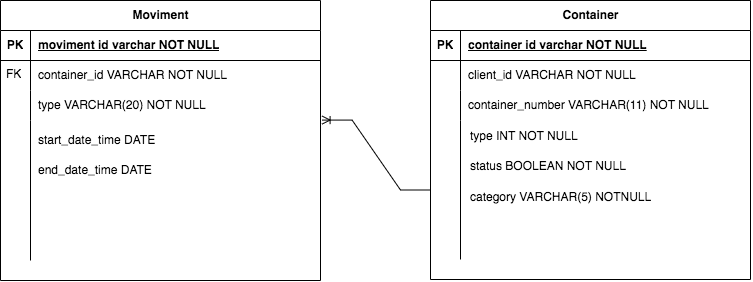

The diagram above was exported from draw.io. Its source (the exported page's mxGraphModel, read from the mxfile embedded in the PNG):
<mxGraphModel dx="1481" dy="781" grid="1" gridSize="10" guides="1" tooltips="1" connect="1" arrows="1" fold="1" page="1" pageScale="1" pageWidth="827" pageHeight="1169" math="0" shadow="0">
  <root>
    <mxCell id="0" />
    <mxCell id="1" parent="0" />
    <mxCell id="-CT3wYaOr0tFVV3wqvUg-3" value="Container" style="shape=table;startSize=30;container=1;collapsible=1;childLayout=tableLayout;fixedRows=1;rowLines=0;fontStyle=1;align=center;resizeLast=1;html=1;" vertex="1" parent="1">
      <mxGeometry x="470" y="200" width="320" height="279" as="geometry" />
    </mxCell>
    <mxCell id="-CT3wYaOr0tFVV3wqvUg-4" value="" style="shape=tableRow;horizontal=0;startSize=0;swimlaneHead=0;swimlaneBody=0;fillColor=none;collapsible=0;dropTarget=0;points=[[0,0.5],[1,0.5]];portConstraint=eastwest;top=0;left=0;right=0;bottom=1;" vertex="1" parent="-CT3wYaOr0tFVV3wqvUg-3">
      <mxGeometry y="30" width="320" height="30" as="geometry" />
    </mxCell>
    <mxCell id="-CT3wYaOr0tFVV3wqvUg-5" value="PK" style="shape=partialRectangle;connectable=0;fillColor=none;top=0;left=0;bottom=0;right=0;fontStyle=1;overflow=hidden;whiteSpace=wrap;html=1;" vertex="1" parent="-CT3wYaOr0tFVV3wqvUg-4">
      <mxGeometry width="30" height="30" as="geometry">
        <mxRectangle width="30" height="30" as="alternateBounds" />
      </mxGeometry>
    </mxCell>
    <mxCell id="-CT3wYaOr0tFVV3wqvUg-6" value="container id varchar NOT NULL" style="shape=partialRectangle;connectable=0;fillColor=none;top=0;left=0;bottom=0;right=0;align=left;spacingLeft=6;fontStyle=5;overflow=hidden;whiteSpace=wrap;html=1;" vertex="1" parent="-CT3wYaOr0tFVV3wqvUg-4">
      <mxGeometry x="30" width="290" height="30" as="geometry">
        <mxRectangle width="290" height="30" as="alternateBounds" />
      </mxGeometry>
    </mxCell>
    <mxCell id="-CT3wYaOr0tFVV3wqvUg-7" value="" style="shape=tableRow;horizontal=0;startSize=0;swimlaneHead=0;swimlaneBody=0;fillColor=none;collapsible=0;dropTarget=0;points=[[0,0.5],[1,0.5]];portConstraint=eastwest;top=0;left=0;right=0;bottom=0;" vertex="1" parent="-CT3wYaOr0tFVV3wqvUg-3">
      <mxGeometry y="60" width="320" height="30" as="geometry" />
    </mxCell>
    <mxCell id="-CT3wYaOr0tFVV3wqvUg-8" value="" style="shape=partialRectangle;connectable=0;fillColor=none;top=0;left=0;bottom=0;right=0;editable=1;overflow=hidden;whiteSpace=wrap;html=1;" vertex="1" parent="-CT3wYaOr0tFVV3wqvUg-7">
      <mxGeometry width="30" height="30" as="geometry">
        <mxRectangle width="30" height="30" as="alternateBounds" />
      </mxGeometry>
    </mxCell>
    <mxCell id="-CT3wYaOr0tFVV3wqvUg-9" value="client_id VARCHAR NOT NULL" style="shape=partialRectangle;connectable=0;fillColor=none;top=0;left=0;bottom=0;right=0;align=left;spacingLeft=6;overflow=hidden;whiteSpace=wrap;html=1;" vertex="1" parent="-CT3wYaOr0tFVV3wqvUg-7">
      <mxGeometry x="30" width="290" height="30" as="geometry">
        <mxRectangle width="290" height="30" as="alternateBounds" />
      </mxGeometry>
    </mxCell>
    <mxCell id="-CT3wYaOr0tFVV3wqvUg-10" value="" style="shape=tableRow;horizontal=0;startSize=0;swimlaneHead=0;swimlaneBody=0;fillColor=none;collapsible=0;dropTarget=0;points=[[0,0.5],[1,0.5]];portConstraint=eastwest;top=0;left=0;right=0;bottom=0;" vertex="1" parent="-CT3wYaOr0tFVV3wqvUg-3">
      <mxGeometry y="90" width="320" height="30" as="geometry" />
    </mxCell>
    <mxCell id="-CT3wYaOr0tFVV3wqvUg-11" value="" style="shape=partialRectangle;connectable=0;fillColor=none;top=0;left=0;bottom=0;right=0;editable=1;overflow=hidden;whiteSpace=wrap;html=1;" vertex="1" parent="-CT3wYaOr0tFVV3wqvUg-10">
      <mxGeometry width="30" height="30" as="geometry">
        <mxRectangle width="30" height="30" as="alternateBounds" />
      </mxGeometry>
    </mxCell>
    <mxCell id="-CT3wYaOr0tFVV3wqvUg-12" value="container_number VARCHAR(11) NOT NULL" style="shape=partialRectangle;connectable=0;fillColor=none;top=0;left=0;bottom=0;right=0;align=left;spacingLeft=6;overflow=hidden;whiteSpace=wrap;html=1;" vertex="1" parent="-CT3wYaOr0tFVV3wqvUg-10">
      <mxGeometry x="30" width="290" height="30" as="geometry">
        <mxRectangle width="290" height="30" as="alternateBounds" />
      </mxGeometry>
    </mxCell>
    <mxCell id="-CT3wYaOr0tFVV3wqvUg-13" value="" style="shape=tableRow;horizontal=0;startSize=0;swimlaneHead=0;swimlaneBody=0;fillColor=none;collapsible=0;dropTarget=0;points=[[0,0.5],[1,0.5]];portConstraint=eastwest;top=0;left=0;right=0;bottom=0;" vertex="1" parent="-CT3wYaOr0tFVV3wqvUg-3">
      <mxGeometry y="120" width="320" height="139" as="geometry" />
    </mxCell>
    <mxCell id="-CT3wYaOr0tFVV3wqvUg-14" value="" style="shape=partialRectangle;connectable=0;fillColor=none;top=0;left=0;bottom=0;right=0;editable=1;overflow=hidden;whiteSpace=wrap;html=1;" vertex="1" parent="-CT3wYaOr0tFVV3wqvUg-13">
      <mxGeometry width="30" height="139" as="geometry">
        <mxRectangle width="30" height="139" as="alternateBounds" />
      </mxGeometry>
    </mxCell>
    <mxCell id="-CT3wYaOr0tFVV3wqvUg-15" value="" style="shape=partialRectangle;connectable=0;fillColor=none;top=0;left=0;bottom=0;right=0;align=left;spacingLeft=6;overflow=hidden;whiteSpace=wrap;html=1;" vertex="1" parent="-CT3wYaOr0tFVV3wqvUg-13">
      <mxGeometry x="30" width="290" height="139" as="geometry">
        <mxRectangle width="290" height="139" as="alternateBounds" />
      </mxGeometry>
    </mxCell>
    <mxCell id="-CT3wYaOr0tFVV3wqvUg-16" value="Moviment" style="shape=table;startSize=30;container=1;collapsible=1;childLayout=tableLayout;fixedRows=1;rowLines=0;fontStyle=1;align=center;resizeLast=1;html=1;" vertex="1" parent="1">
      <mxGeometry x="40" y="200" width="320" height="280" as="geometry" />
    </mxCell>
    <mxCell id="-CT3wYaOr0tFVV3wqvUg-17" value="" style="shape=tableRow;horizontal=0;startSize=0;swimlaneHead=0;swimlaneBody=0;fillColor=none;collapsible=0;dropTarget=0;points=[[0,0.5],[1,0.5]];portConstraint=eastwest;top=0;left=0;right=0;bottom=1;" vertex="1" parent="-CT3wYaOr0tFVV3wqvUg-16">
      <mxGeometry y="30" width="320" height="30" as="geometry" />
    </mxCell>
    <mxCell id="-CT3wYaOr0tFVV3wqvUg-18" value="PK" style="shape=partialRectangle;connectable=0;fillColor=none;top=0;left=0;bottom=0;right=0;fontStyle=1;overflow=hidden;whiteSpace=wrap;html=1;" vertex="1" parent="-CT3wYaOr0tFVV3wqvUg-17">
      <mxGeometry width="30" height="30" as="geometry">
        <mxRectangle width="30" height="30" as="alternateBounds" />
      </mxGeometry>
    </mxCell>
    <mxCell id="-CT3wYaOr0tFVV3wqvUg-19" value="moviment id varchar NOT NULL" style="shape=partialRectangle;connectable=0;fillColor=none;top=0;left=0;bottom=0;right=0;align=left;spacingLeft=6;fontStyle=5;overflow=hidden;whiteSpace=wrap;html=1;" vertex="1" parent="-CT3wYaOr0tFVV3wqvUg-17">
      <mxGeometry x="30" width="290" height="30" as="geometry">
        <mxRectangle width="290" height="30" as="alternateBounds" />
      </mxGeometry>
    </mxCell>
    <mxCell id="-CT3wYaOr0tFVV3wqvUg-20" value="" style="shape=tableRow;horizontal=0;startSize=0;swimlaneHead=0;swimlaneBody=0;fillColor=none;collapsible=0;dropTarget=0;points=[[0,0.5],[1,0.5]];portConstraint=eastwest;top=0;left=0;right=0;bottom=0;" vertex="1" parent="-CT3wYaOr0tFVV3wqvUg-16">
      <mxGeometry y="60" width="320" height="30" as="geometry" />
    </mxCell>
    <mxCell id="-CT3wYaOr0tFVV3wqvUg-21" value="" style="shape=partialRectangle;connectable=0;fillColor=none;top=0;left=0;bottom=0;right=0;editable=1;overflow=hidden;whiteSpace=wrap;html=1;" vertex="1" parent="-CT3wYaOr0tFVV3wqvUg-20">
      <mxGeometry width="30" height="30" as="geometry">
        <mxRectangle width="30" height="30" as="alternateBounds" />
      </mxGeometry>
    </mxCell>
    <mxCell id="-CT3wYaOr0tFVV3wqvUg-22" value="container_id VARCHAR NOT NULL" style="shape=partialRectangle;connectable=0;fillColor=none;top=0;left=0;bottom=0;right=0;align=left;spacingLeft=6;overflow=hidden;whiteSpace=wrap;html=1;" vertex="1" parent="-CT3wYaOr0tFVV3wqvUg-20">
      <mxGeometry x="30" width="290" height="30" as="geometry">
        <mxRectangle width="290" height="30" as="alternateBounds" />
      </mxGeometry>
    </mxCell>
    <mxCell id="-CT3wYaOr0tFVV3wqvUg-23" value="" style="shape=tableRow;horizontal=0;startSize=0;swimlaneHead=0;swimlaneBody=0;fillColor=none;collapsible=0;dropTarget=0;points=[[0,0.5],[1,0.5]];portConstraint=eastwest;top=0;left=0;right=0;bottom=0;" vertex="1" parent="-CT3wYaOr0tFVV3wqvUg-16">
      <mxGeometry y="90" width="320" height="30" as="geometry" />
    </mxCell>
    <mxCell id="-CT3wYaOr0tFVV3wqvUg-24" value="" style="shape=partialRectangle;connectable=0;fillColor=none;top=0;left=0;bottom=0;right=0;editable=1;overflow=hidden;whiteSpace=wrap;html=1;" vertex="1" parent="-CT3wYaOr0tFVV3wqvUg-23">
      <mxGeometry width="30" height="30" as="geometry">
        <mxRectangle width="30" height="30" as="alternateBounds" />
      </mxGeometry>
    </mxCell>
    <mxCell id="-CT3wYaOr0tFVV3wqvUg-25" value="type VARCHAR(20) NOT NULL" style="shape=partialRectangle;connectable=0;fillColor=none;top=0;left=0;bottom=0;right=0;align=left;spacingLeft=6;overflow=hidden;whiteSpace=wrap;html=1;" vertex="1" parent="-CT3wYaOr0tFVV3wqvUg-23">
      <mxGeometry x="30" width="290" height="30" as="geometry">
        <mxRectangle width="290" height="30" as="alternateBounds" />
      </mxGeometry>
    </mxCell>
    <mxCell id="-CT3wYaOr0tFVV3wqvUg-26" value="" style="shape=tableRow;horizontal=0;startSize=0;swimlaneHead=0;swimlaneBody=0;fillColor=none;collapsible=0;dropTarget=0;points=[[0,0.5],[1,0.5]];portConstraint=eastwest;top=0;left=0;right=0;bottom=0;" vertex="1" parent="-CT3wYaOr0tFVV3wqvUg-16">
      <mxGeometry y="120" width="320" height="140" as="geometry" />
    </mxCell>
    <mxCell id="-CT3wYaOr0tFVV3wqvUg-27" value="" style="shape=partialRectangle;connectable=0;fillColor=none;top=0;left=0;bottom=0;right=0;editable=1;overflow=hidden;whiteSpace=wrap;html=1;" vertex="1" parent="-CT3wYaOr0tFVV3wqvUg-26">
      <mxGeometry width="30" height="140" as="geometry">
        <mxRectangle width="30" height="140" as="alternateBounds" />
      </mxGeometry>
    </mxCell>
    <mxCell id="-CT3wYaOr0tFVV3wqvUg-28" value="" style="shape=partialRectangle;connectable=0;fillColor=none;top=0;left=0;bottom=0;right=0;align=left;spacingLeft=6;overflow=hidden;whiteSpace=wrap;html=1;" vertex="1" parent="-CT3wYaOr0tFVV3wqvUg-26">
      <mxGeometry x="30" width="290" height="140" as="geometry">
        <mxRectangle width="290" height="140" as="alternateBounds" />
      </mxGeometry>
    </mxCell>
    <mxCell id="-CT3wYaOr0tFVV3wqvUg-29" value="type INT NOT NULL" style="shape=partialRectangle;connectable=1;fillColor=none;top=0;left=0;bottom=0;right=0;align=left;spacingLeft=6;overflow=hidden;whiteSpace=wrap;html=1;movable=1;resizable=1;rotatable=1;deletable=1;editable=1;locked=0;" vertex="1" parent="1">
      <mxGeometry x="502" y="321" width="290" height="30" as="geometry">
        <mxRectangle width="290" height="30" as="alternateBounds" />
      </mxGeometry>
    </mxCell>
    <mxCell id="-CT3wYaOr0tFVV3wqvUg-30" value="status BOOLEAN NOT NULL&amp;nbsp;" style="shape=partialRectangle;connectable=0;fillColor=none;top=0;left=0;bottom=0;right=0;align=left;spacingLeft=6;overflow=hidden;whiteSpace=wrap;html=1;" vertex="1" parent="1">
      <mxGeometry x="502" y="351" width="290" height="30" as="geometry">
        <mxRectangle width="290" height="30" as="alternateBounds" />
      </mxGeometry>
    </mxCell>
    <mxCell id="-CT3wYaOr0tFVV3wqvUg-31" value="category VARCHAR(5) NOTNULL" style="shape=partialRectangle;connectable=0;fillColor=none;top=0;left=0;bottom=0;right=0;align=left;spacingLeft=6;overflow=hidden;whiteSpace=wrap;html=1;" vertex="1" parent="1">
      <mxGeometry x="502" y="382" width="290" height="30" as="geometry">
        <mxRectangle width="290" height="30" as="alternateBounds" />
      </mxGeometry>
    </mxCell>
    <mxCell id="-CT3wYaOr0tFVV3wqvUg-32" value="" style="edgeStyle=entityRelationEdgeStyle;fontSize=12;html=1;endArrow=ERoneToMany;rounded=0;fontFamily=Helvetica;fontColor=default;exitX=0;exitY=0.5;exitDx=0;exitDy=0;entryX=1.005;entryY=-0.003;entryDx=0;entryDy=0;entryPerimeter=0;" edge="1" parent="1" source="-CT3wYaOr0tFVV3wqvUg-13" target="-CT3wYaOr0tFVV3wqvUg-26">
      <mxGeometry width="100" height="100" relative="1" as="geometry">
        <mxPoint x="350" y="420" as="sourcePoint" />
        <mxPoint x="360" y="275" as="targetPoint" />
      </mxGeometry>
    </mxCell>
    <mxCell id="-CT3wYaOr0tFVV3wqvUg-35" value="FK" style="text;strokeColor=none;fillColor=none;spacingLeft=4;spacingRight=4;overflow=hidden;rotatable=0;points=[[0,0.5],[1,0.5]];portConstraint=eastwest;fontSize=12;whiteSpace=wrap;html=1;fontFamily=Helvetica;fontColor=default;" vertex="1" parent="1">
      <mxGeometry x="40" y="260" width="40" height="30" as="geometry" />
    </mxCell>
    <mxCell id="-CT3wYaOr0tFVV3wqvUg-49" value="start_date_time DATE" style="shape=partialRectangle;connectable=0;fillColor=none;top=0;left=0;bottom=0;right=0;align=left;spacingLeft=6;overflow=hidden;whiteSpace=wrap;html=1;" vertex="1" parent="1">
      <mxGeometry x="70" y="324.5" width="290" height="30" as="geometry">
        <mxRectangle width="290" height="30" as="alternateBounds" />
      </mxGeometry>
    </mxCell>
    <mxCell id="-CT3wYaOr0tFVV3wqvUg-50" value="end_date_time DATE" style="shape=partialRectangle;connectable=0;fillColor=none;top=0;left=0;bottom=0;right=0;align=left;spacingLeft=6;overflow=hidden;whiteSpace=wrap;html=1;" vertex="1" parent="1">
      <mxGeometry x="70" y="354.5" width="290" height="30" as="geometry">
        <mxRectangle width="290" height="30" as="alternateBounds" />
      </mxGeometry>
    </mxCell>
  </root>
</mxGraphModel>